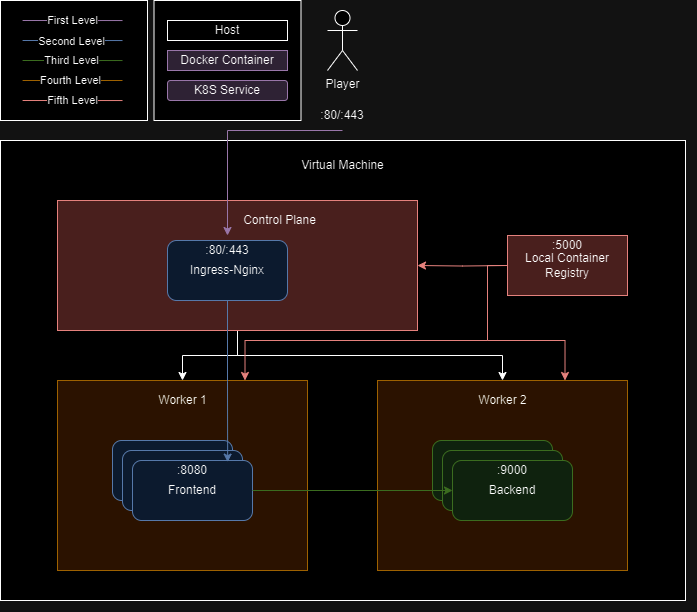

The diagram above was exported from draw.io. Its source (the exported page's mxGraphModel, read from the mxfile embedded in the PNG):
<mxGraphModel dx="1597" dy="866" grid="1" gridSize="10" guides="1" tooltips="1" connect="1" arrows="1" fold="1" page="1" pageScale="1" pageWidth="850" pageHeight="1100" math="0" shadow="0">
  <root>
    <mxCell id="0" />
    <mxCell id="1" parent="0" />
    <mxCell id="aqZpoJHAGT2T7FWBEsTw-23" value="" style="rounded=0;whiteSpace=wrap;html=1;" vertex="1" parent="1">
      <mxGeometry x="83" y="160" width="685" height="460" as="geometry" />
    </mxCell>
    <mxCell id="aqZpoJHAGT2T7FWBEsTw-19" style="edgeStyle=orthogonalEdgeStyle;rounded=0;orthogonalLoop=1;jettySize=auto;html=1;exitX=0.5;exitY=1;exitDx=0;exitDy=0;entryX=0.5;entryY=0;entryDx=0;entryDy=0;" edge="1" parent="1" source="aqZpoJHAGT2T7FWBEsTw-2" target="aqZpoJHAGT2T7FWBEsTw-5">
      <mxGeometry relative="1" as="geometry" />
    </mxCell>
    <mxCell id="aqZpoJHAGT2T7FWBEsTw-20" style="edgeStyle=orthogonalEdgeStyle;rounded=0;orthogonalLoop=1;jettySize=auto;html=1;exitX=0.5;exitY=1;exitDx=0;exitDy=0;entryX=0.5;entryY=0;entryDx=0;entryDy=0;" edge="1" parent="1" source="aqZpoJHAGT2T7FWBEsTw-2" target="aqZpoJHAGT2T7FWBEsTw-4">
      <mxGeometry relative="1" as="geometry" />
    </mxCell>
    <mxCell id="aqZpoJHAGT2T7FWBEsTw-2" value="" style="rounded=0;whiteSpace=wrap;html=1;fillColor=#f8cecc;strokeColor=#b85450;" vertex="1" parent="1">
      <mxGeometry x="140" y="220" width="360" height="130" as="geometry" />
    </mxCell>
    <mxCell id="aqZpoJHAGT2T7FWBEsTw-4" value="" style="rounded=0;whiteSpace=wrap;html=1;fillColor=#ffe6cc;strokeColor=#d79b00;" vertex="1" parent="1">
      <mxGeometry x="460" y="400" width="250" height="190" as="geometry" />
    </mxCell>
    <mxCell id="aqZpoJHAGT2T7FWBEsTw-5" value="" style="rounded=0;whiteSpace=wrap;html=1;fillColor=#ffe6cc;strokeColor=#d79b00;" vertex="1" parent="1">
      <mxGeometry x="140" y="400" width="250" height="190" as="geometry" />
    </mxCell>
    <mxCell id="aqZpoJHAGT2T7FWBEsTw-6" value="Control Plane" style="text;html=1;strokeColor=none;fillColor=none;align=center;verticalAlign=middle;whiteSpace=wrap;rounded=0;" vertex="1" parent="1">
      <mxGeometry x="315" y="230" width="95" height="20" as="geometry" />
    </mxCell>
    <mxCell id="aqZpoJHAGT2T7FWBEsTw-7" value="Worker 1" style="text;html=1;strokeColor=none;fillColor=none;align=center;verticalAlign=middle;whiteSpace=wrap;rounded=0;" vertex="1" parent="1">
      <mxGeometry x="217.5" y="410" width="95" height="20" as="geometry" />
    </mxCell>
    <mxCell id="aqZpoJHAGT2T7FWBEsTw-8" value="Worker 2" style="text;html=1;strokeColor=none;fillColor=none;align=center;verticalAlign=middle;whiteSpace=wrap;rounded=0;" vertex="1" parent="1">
      <mxGeometry x="537.5" y="410" width="95" height="20" as="geometry" />
    </mxCell>
    <mxCell id="aqZpoJHAGT2T7FWBEsTw-9" value="Ingress-Nginx" style="rounded=1;whiteSpace=wrap;html=1;fillColor=#dae8fc;strokeColor=#6c8ebf;" vertex="1" parent="1">
      <mxGeometry x="250" y="260" width="120" height="60" as="geometry" />
    </mxCell>
    <mxCell id="aqZpoJHAGT2T7FWBEsTw-11" value="Frontend" style="rounded=1;whiteSpace=wrap;html=1;fillColor=#dae8fc;strokeColor=#6c8ebf;" vertex="1" parent="1">
      <mxGeometry x="195" y="460" width="120" height="60" as="geometry" />
    </mxCell>
    <mxCell id="aqZpoJHAGT2T7FWBEsTw-12" value="Frontend" style="rounded=1;whiteSpace=wrap;html=1;fillColor=#dae8fc;strokeColor=#6c8ebf;" vertex="1" parent="1">
      <mxGeometry x="205" y="470" width="120" height="60" as="geometry" />
    </mxCell>
    <mxCell id="aqZpoJHAGT2T7FWBEsTw-13" value="Frontend" style="rounded=1;whiteSpace=wrap;html=1;fillColor=#dae8fc;strokeColor=#6c8ebf;" vertex="1" parent="1">
      <mxGeometry x="215" y="480" width="120" height="60" as="geometry" />
    </mxCell>
    <mxCell id="aqZpoJHAGT2T7FWBEsTw-14" value="Frontend" style="rounded=1;whiteSpace=wrap;html=1;fillColor=#d5e8d4;strokeColor=#82b366;" vertex="1" parent="1">
      <mxGeometry x="515" y="460" width="120" height="60" as="geometry" />
    </mxCell>
    <mxCell id="aqZpoJHAGT2T7FWBEsTw-15" value="Frontend" style="rounded=1;whiteSpace=wrap;html=1;fillColor=#d5e8d4;strokeColor=#82b366;" vertex="1" parent="1">
      <mxGeometry x="525" y="470" width="120" height="60" as="geometry" />
    </mxCell>
    <mxCell id="aqZpoJHAGT2T7FWBEsTw-16" value="Backend" style="rounded=1;whiteSpace=wrap;html=1;fillColor=#d5e8d4;strokeColor=#82b366;" vertex="1" parent="1">
      <mxGeometry x="535" y="480" width="120" height="60" as="geometry" />
    </mxCell>
    <mxCell id="aqZpoJHAGT2T7FWBEsTw-22" style="edgeStyle=orthogonalEdgeStyle;rounded=0;orthogonalLoop=1;jettySize=auto;html=1;exitX=1;exitY=0.5;exitDx=0;exitDy=0;fillColor=#d5e8d4;strokeColor=#82b366;" edge="1" parent="1" source="aqZpoJHAGT2T7FWBEsTw-13" target="aqZpoJHAGT2T7FWBEsTw-16">
      <mxGeometry relative="1" as="geometry" />
    </mxCell>
    <mxCell id="aqZpoJHAGT2T7FWBEsTw-24" value="Virtual Machine" style="text;html=1;strokeColor=none;fillColor=none;align=center;verticalAlign=middle;whiteSpace=wrap;rounded=0;" vertex="1" parent="1">
      <mxGeometry x="373" y="170" width="105" height="30" as="geometry" />
    </mxCell>
    <mxCell id="aqZpoJHAGT2T7FWBEsTw-28" style="edgeStyle=orthogonalEdgeStyle;rounded=0;orthogonalLoop=1;jettySize=auto;html=1;exitX=0.5;exitY=1;exitDx=0;exitDy=0;entryX=0.793;entryY=0.027;entryDx=0;entryDy=0;entryPerimeter=0;fillColor=#dae8fc;strokeColor=#6c8ebf;" edge="1" parent="1" source="aqZpoJHAGT2T7FWBEsTw-9" target="aqZpoJHAGT2T7FWBEsTw-13">
      <mxGeometry relative="1" as="geometry" />
    </mxCell>
    <mxCell id="aqZpoJHAGT2T7FWBEsTw-33" style="edgeStyle=orthogonalEdgeStyle;rounded=0;orthogonalLoop=1;jettySize=auto;html=1;exitX=0;exitY=0.5;exitDx=0;exitDy=0;entryX=1;entryY=0.5;entryDx=0;entryDy=0;fillColor=#f8cecc;strokeColor=#b85450;" edge="1" parent="1" target="aqZpoJHAGT2T7FWBEsTw-2">
      <mxGeometry relative="1" as="geometry">
        <mxPoint x="590" y="285" as="sourcePoint" />
      </mxGeometry>
    </mxCell>
    <mxCell id="aqZpoJHAGT2T7FWBEsTw-34" style="edgeStyle=orthogonalEdgeStyle;rounded=0;orthogonalLoop=1;jettySize=auto;html=1;exitX=0;exitY=0.5;exitDx=0;exitDy=0;entryX=0.75;entryY=0;entryDx=0;entryDy=0;fillColor=#f8cecc;strokeColor=#b85450;" edge="1" parent="1" target="aqZpoJHAGT2T7FWBEsTw-5">
      <mxGeometry relative="1" as="geometry">
        <mxPoint x="590" y="285" as="sourcePoint" />
        <Array as="points">
          <mxPoint x="570" y="360" />
          <mxPoint x="328" y="360" />
        </Array>
      </mxGeometry>
    </mxCell>
    <mxCell id="aqZpoJHAGT2T7FWBEsTw-35" style="edgeStyle=orthogonalEdgeStyle;rounded=0;orthogonalLoop=1;jettySize=auto;html=1;exitX=0;exitY=0.5;exitDx=0;exitDy=0;entryX=0.75;entryY=0;entryDx=0;entryDy=0;fillColor=#f8cecc;strokeColor=#b85450;" edge="1" parent="1" target="aqZpoJHAGT2T7FWBEsTw-4">
      <mxGeometry relative="1" as="geometry">
        <mxPoint x="590" y="285" as="sourcePoint" />
        <Array as="points">
          <mxPoint x="570" y="360" />
          <mxPoint x="648" y="360" />
        </Array>
      </mxGeometry>
    </mxCell>
    <mxCell id="aqZpoJHAGT2T7FWBEsTw-36" value=":80/:443" style="text;html=1;strokeColor=none;fillColor=none;align=center;verticalAlign=middle;whiteSpace=wrap;rounded=0;" vertex="1" parent="1">
      <mxGeometry x="280" y="255" width="60" height="30" as="geometry" />
    </mxCell>
    <mxCell id="aqZpoJHAGT2T7FWBEsTw-37" value=":8080" style="text;html=1;strokeColor=none;fillColor=none;align=center;verticalAlign=middle;whiteSpace=wrap;rounded=0;" vertex="1" parent="1">
      <mxGeometry x="245" y="475" width="60" height="30" as="geometry" />
    </mxCell>
    <mxCell id="aqZpoJHAGT2T7FWBEsTw-38" value=":9000" style="text;html=1;strokeColor=none;fillColor=none;align=center;verticalAlign=middle;whiteSpace=wrap;rounded=0;" vertex="1" parent="1">
      <mxGeometry x="565" y="475" width="60" height="30" as="geometry" />
    </mxCell>
    <mxCell id="aqZpoJHAGT2T7FWBEsTw-40" value="Player" style="shape=umlActor;verticalLabelPosition=bottom;verticalAlign=top;html=1;outlineConnect=0;" vertex="1" parent="1">
      <mxGeometry x="410" y="30" width="30" height="60" as="geometry" />
    </mxCell>
    <mxCell id="aqZpoJHAGT2T7FWBEsTw-43" style="edgeStyle=orthogonalEdgeStyle;rounded=0;orthogonalLoop=1;jettySize=auto;html=1;exitX=0.5;exitY=1;exitDx=0;exitDy=0;fillColor=#e1d5e7;strokeColor=#9673a6;" edge="1" parent="1" source="aqZpoJHAGT2T7FWBEsTw-42" target="aqZpoJHAGT2T7FWBEsTw-36">
      <mxGeometry relative="1" as="geometry">
        <Array as="points">
          <mxPoint x="310" y="150" />
        </Array>
      </mxGeometry>
    </mxCell>
    <mxCell id="aqZpoJHAGT2T7FWBEsTw-42" value=":80/:443" style="text;html=1;strokeColor=none;fillColor=none;align=center;verticalAlign=middle;whiteSpace=wrap;rounded=0;" vertex="1" parent="1">
      <mxGeometry x="395" y="120" width="60" height="30" as="geometry" />
    </mxCell>
    <mxCell id="aqZpoJHAGT2T7FWBEsTw-45" value="Local Container Registry" style="rounded=0;whiteSpace=wrap;html=1;fillColor=#f8cecc;strokeColor=#b85450;" vertex="1" parent="1">
      <mxGeometry x="590" y="255" width="120" height="60" as="geometry" />
    </mxCell>
    <mxCell id="aqZpoJHAGT2T7FWBEsTw-39" value=":5000" style="text;html=1;strokeColor=none;fillColor=none;align=center;verticalAlign=middle;whiteSpace=wrap;rounded=0;" vertex="1" parent="1">
      <mxGeometry x="620" y="250" width="60" height="30" as="geometry" />
    </mxCell>
    <mxCell id="aqZpoJHAGT2T7FWBEsTw-48" value="" style="rounded=0;whiteSpace=wrap;html=1;" vertex="1" parent="1">
      <mxGeometry x="83" y="20" width="147" height="120" as="geometry" />
    </mxCell>
    <mxCell id="aqZpoJHAGT2T7FWBEsTw-50" value="" style="endArrow=none;html=1;rounded=0;entryX=0.581;entryY=0.308;entryDx=0;entryDy=0;entryPerimeter=0;fillColor=#e1d5e7;strokeColor=#9673a6;" edge="1" parent="1">
      <mxGeometry width="50" height="50" relative="1" as="geometry">
        <mxPoint x="105.09" y="40" as="sourcePoint" />
        <mxPoint x="205.00499999999997" y="40.04000000000008" as="targetPoint" />
      </mxGeometry>
    </mxCell>
    <mxCell id="aqZpoJHAGT2T7FWBEsTw-65" value="First Level" style="edgeLabel;html=1;align=center;verticalAlign=middle;resizable=0;points=[];" vertex="1" connectable="0" parent="aqZpoJHAGT2T7FWBEsTw-50">
      <mxGeometry x="-0.0029" relative="1" as="geometry">
        <mxPoint as="offset" />
      </mxGeometry>
    </mxCell>
    <mxCell id="aqZpoJHAGT2T7FWBEsTw-51" value="" style="endArrow=none;html=1;rounded=0;entryX=0.581;entryY=0.308;entryDx=0;entryDy=0;entryPerimeter=0;fillColor=#dae8fc;strokeColor=#6c8ebf;" edge="1" parent="1">
      <mxGeometry width="50" height="50" relative="1" as="geometry">
        <mxPoint x="105.09" y="60.00000000000001" as="sourcePoint" />
        <mxPoint x="205.00499999999997" y="60.040000000000084" as="targetPoint" />
      </mxGeometry>
    </mxCell>
    <mxCell id="aqZpoJHAGT2T7FWBEsTw-66" value="Second Level" style="edgeLabel;html=1;align=center;verticalAlign=middle;resizable=0;points=[];" vertex="1" connectable="0" parent="aqZpoJHAGT2T7FWBEsTw-51">
      <mxGeometry x="-0.0314" y="-1" relative="1" as="geometry">
        <mxPoint as="offset" />
      </mxGeometry>
    </mxCell>
    <mxCell id="aqZpoJHAGT2T7FWBEsTw-52" value="" style="endArrow=none;html=1;rounded=0;entryX=0.581;entryY=0.308;entryDx=0;entryDy=0;entryPerimeter=0;fillColor=#d5e8d4;strokeColor=#82b366;" edge="1" parent="1">
      <mxGeometry width="50" height="50" relative="1" as="geometry">
        <mxPoint x="105.09" y="80" as="sourcePoint" />
        <mxPoint x="205.00499999999997" y="80.04000000000008" as="targetPoint" />
      </mxGeometry>
    </mxCell>
    <mxCell id="aqZpoJHAGT2T7FWBEsTw-67" value="Third Level" style="edgeLabel;html=1;align=center;verticalAlign=middle;resizable=0;points=[];" vertex="1" connectable="0" parent="aqZpoJHAGT2T7FWBEsTw-52">
      <mxGeometry x="-0.0219" relative="1" as="geometry">
        <mxPoint as="offset" />
      </mxGeometry>
    </mxCell>
    <mxCell id="aqZpoJHAGT2T7FWBEsTw-53" value="" style="endArrow=none;html=1;rounded=0;fillColor=#ffe6cc;strokeColor=#d79b00;" edge="1" parent="1">
      <mxGeometry width="50" height="50" relative="1" as="geometry">
        <mxPoint x="105.09" y="100" as="sourcePoint" />
        <mxPoint x="205" y="100" as="targetPoint" />
      </mxGeometry>
    </mxCell>
    <mxCell id="aqZpoJHAGT2T7FWBEsTw-68" value="Fourth Level" style="edgeLabel;html=1;align=center;verticalAlign=middle;resizable=0;points=[];" vertex="1" connectable="0" parent="aqZpoJHAGT2T7FWBEsTw-53">
      <mxGeometry x="-0.041" relative="1" as="geometry">
        <mxPoint as="offset" />
      </mxGeometry>
    </mxCell>
    <mxCell id="aqZpoJHAGT2T7FWBEsTw-63" value="" style="endArrow=none;html=1;rounded=0;entryX=0.581;entryY=0.308;entryDx=0;entryDy=0;entryPerimeter=0;fillColor=#f8cecc;strokeColor=#b85450;" edge="1" parent="1">
      <mxGeometry width="50" height="50" relative="1" as="geometry">
        <mxPoint x="105.09" y="120" as="sourcePoint" />
        <mxPoint x="205.00499999999997" y="120.04000000000008" as="targetPoint" />
      </mxGeometry>
    </mxCell>
    <mxCell id="aqZpoJHAGT2T7FWBEsTw-69" value="Fifth Level" style="edgeLabel;html=1;align=center;verticalAlign=middle;resizable=0;points=[];" vertex="1" connectable="0" parent="aqZpoJHAGT2T7FWBEsTw-63">
      <mxGeometry x="-0.0029" relative="1" as="geometry">
        <mxPoint as="offset" />
      </mxGeometry>
    </mxCell>
    <mxCell id="aqZpoJHAGT2T7FWBEsTw-70" value="" style="rounded=0;whiteSpace=wrap;html=1;" vertex="1" parent="1">
      <mxGeometry x="236.5" y="20" width="147" height="120" as="geometry" />
    </mxCell>
    <mxCell id="aqZpoJHAGT2T7FWBEsTw-71" value="Docker Container" style="rounded=0;whiteSpace=wrap;html=1;fillColor=#e1d5e7;strokeColor=#9673a6;" vertex="1" parent="1">
      <mxGeometry x="250" y="70" width="120" height="20" as="geometry" />
    </mxCell>
    <mxCell id="aqZpoJHAGT2T7FWBEsTw-73" value="K8S Service" style="rounded=1;whiteSpace=wrap;html=1;fillColor=#e1d5e7;strokeColor=#9673a6;" vertex="1" parent="1">
      <mxGeometry x="250" y="100" width="120" height="20" as="geometry" />
    </mxCell>
    <mxCell id="aqZpoJHAGT2T7FWBEsTw-74" value="Host" style="rounded=0;whiteSpace=wrap;html=1;" vertex="1" parent="1">
      <mxGeometry x="250" y="40" width="120" height="20" as="geometry" />
    </mxCell>
  </root>
</mxGraphModel>